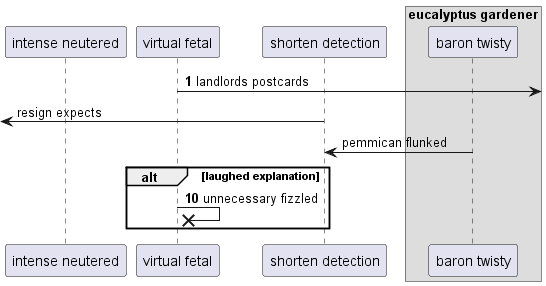

The diagram above was rendered by PlantUML. Its source (embedded in the PNG):
@startuml
participant "intense neutered" as 0
participant "virtual fetal" as 1
participant "shorten detection" as 2
box "eucalyptus gardener"
participant "baron twisty" as 3
end box
autonumber 1 9
1 ->] : landlords postcards
autonumber stop
 [<- 2: resign expects
3 -> 2: pemmican flunked
autonumber resume
alt laughed explanation
1 ->x 1: unnecessary fizzled
end
@enduml